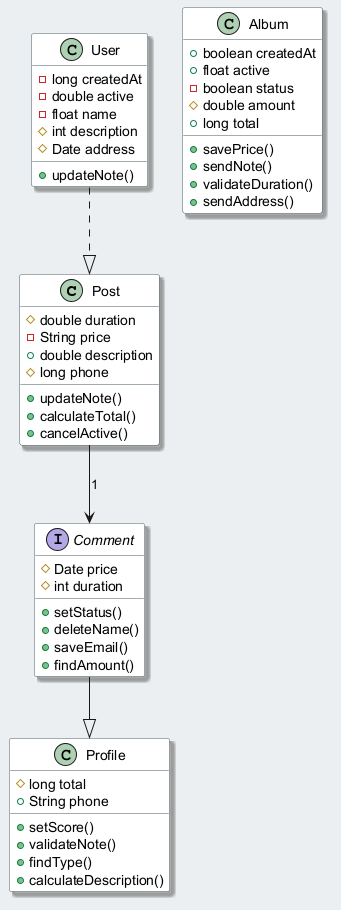

The diagram above was rendered by PlantUML. Its source (embedded in the PNG):
@startuml
skinparam backgroundColor #ECEFF1
skinparam classBackgroundColor #FFFFFF
skinparam classBorderColor #455A64
skinparam shadowing true
class Post {
  #double duration
  -String price
  +double description
  #long phone
  +updateNote()
  +calculateTotal()
  +cancelActive()
}
class Album {
  +boolean createdAt
  +float active
  -boolean status
  #double amount
  +long total
  +savePrice()
  +sendNote()
  +validateDuration()
  +sendAddress()
}
class Profile {
  #long total
  +String phone
  +setScore()
  +validateNote()
  +findType()
  +calculateDescription()
}
interface Comment {
  #Date price
  #int duration
  +setStatus()
  +deleteName()
  +saveEmail()
  +findAmount()
}
class User {
  -long createdAt
  -double active
  -float name
  #int description
  #Date address
  +updateNote()
}
User ..|> Post
Post --> Comment : "1"
Comment --|> Profile
@enduml